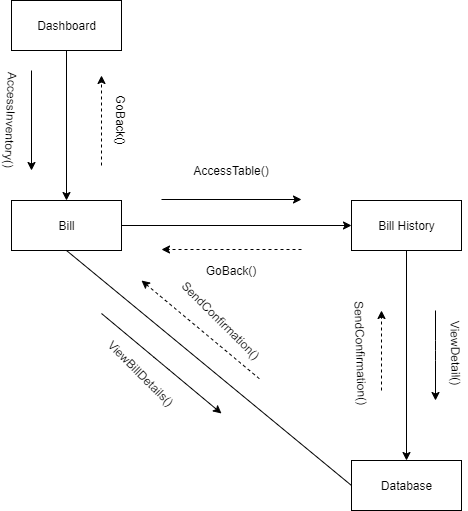

The diagram above was exported from draw.io. Its source (the exported page's mxGraphModel, read from the mxfile embedded in the PNG):
<mxGraphModel dx="1422" dy="745" grid="1" gridSize="10" guides="1" tooltips="1" connect="1" arrows="1" fold="1" page="1" pageScale="1" pageWidth="1169" pageHeight="826" background="#ffffff" math="0" shadow="0">
  <root>
    <mxCell id="0" />
    <mxCell id="1" parent="0" />
    <mxCell id="tXsKy_BSukOA7Iaz-a36-109" style="edgeStyle=orthogonalEdgeStyle;rounded=0;jumpStyle=sharp;orthogonalLoop=1;jettySize=auto;html=1;exitX=0.5;exitY=1;exitDx=0;exitDy=0;startArrow=none;startFill=0;endArrow=classic;endFill=1;strokeColor=#000000;" edge="1" parent="1" source="tXsKy_BSukOA7Iaz-a36-107" target="tXsKy_BSukOA7Iaz-a36-108">
      <mxGeometry relative="1" as="geometry" />
    </mxCell>
    <mxCell id="tXsKy_BSukOA7Iaz-a36-107" value="Dashboard" style="html=1;strokeColor=#000000;" vertex="1" parent="1">
      <mxGeometry x="140" y="50" width="110" height="50" as="geometry" />
    </mxCell>
    <mxCell id="tXsKy_BSukOA7Iaz-a36-116" style="edgeStyle=orthogonalEdgeStyle;rounded=0;jumpStyle=sharp;orthogonalLoop=1;jettySize=auto;html=1;exitX=1;exitY=0.5;exitDx=0;exitDy=0;entryX=0;entryY=0.5;entryDx=0;entryDy=0;startArrow=none;startFill=0;endArrow=classic;endFill=1;strokeColor=#000000;" edge="1" parent="1" source="tXsKy_BSukOA7Iaz-a36-108" target="tXsKy_BSukOA7Iaz-a36-115">
      <mxGeometry relative="1" as="geometry" />
    </mxCell>
    <mxCell id="tXsKy_BSukOA7Iaz-a36-108" value="Bill" style="html=1;strokeColor=#000000;" vertex="1" parent="1">
      <mxGeometry x="140" y="250" width="110" height="50" as="geometry" />
    </mxCell>
    <mxCell id="tXsKy_BSukOA7Iaz-a36-110" value="" style="endArrow=classic;html=1;strokeColor=#000000;" edge="1" parent="1">
      <mxGeometry width="50" height="50" relative="1" as="geometry">
        <mxPoint x="160" y="120" as="sourcePoint" />
        <mxPoint x="160" y="220" as="targetPoint" />
      </mxGeometry>
    </mxCell>
    <mxCell id="tXsKy_BSukOA7Iaz-a36-112" value="AccessInventory()" style="text;html=1;strokeColor=none;fillColor=none;align=center;verticalAlign=middle;whiteSpace=wrap;rounded=0;rotation=92;" vertex="1" parent="1">
      <mxGeometry x="120" y="160" width="40" height="20" as="geometry" />
    </mxCell>
    <mxCell id="tXsKy_BSukOA7Iaz-a36-113" value="" style="endArrow=classic;html=1;strokeColor=#000000;dashed=1;" edge="1" parent="1">
      <mxGeometry width="50" height="50" relative="1" as="geometry">
        <mxPoint x="230" y="215" as="sourcePoint" />
        <mxPoint x="230" y="125" as="targetPoint" />
        <Array as="points">
          <mxPoint x="230" y="165" />
        </Array>
      </mxGeometry>
    </mxCell>
    <mxCell id="tXsKy_BSukOA7Iaz-a36-114" value="GoBack()" style="text;html=1;strokeColor=none;fillColor=none;align=center;verticalAlign=middle;whiteSpace=wrap;rounded=0;rotation=90;" vertex="1" parent="1">
      <mxGeometry x="230" y="160" width="40" height="20" as="geometry" />
    </mxCell>
    <mxCell id="tXsKy_BSukOA7Iaz-a36-122" style="edgeStyle=orthogonalEdgeStyle;rounded=0;jumpStyle=sharp;orthogonalLoop=1;jettySize=auto;html=1;exitX=0.5;exitY=1;exitDx=0;exitDy=0;startArrow=none;startFill=0;endArrow=classic;endFill=1;strokeColor=#000000;" edge="1" parent="1" source="tXsKy_BSukOA7Iaz-a36-115" target="tXsKy_BSukOA7Iaz-a36-121">
      <mxGeometry relative="1" as="geometry" />
    </mxCell>
    <mxCell id="tXsKy_BSukOA7Iaz-a36-115" value="Bill History" style="html=1;strokeColor=#000000;" vertex="1" parent="1">
      <mxGeometry x="480" y="250" width="110" height="50" as="geometry" />
    </mxCell>
    <mxCell id="tXsKy_BSukOA7Iaz-a36-117" value="" style="endArrow=classic;html=1;strokeColor=#000000;" edge="1" parent="1">
      <mxGeometry width="50" height="50" relative="1" as="geometry">
        <mxPoint x="290" y="249" as="sourcePoint" />
        <mxPoint x="430" y="249" as="targetPoint" />
      </mxGeometry>
    </mxCell>
    <mxCell id="tXsKy_BSukOA7Iaz-a36-118" value="AccessTable()" style="text;html=1;strokeColor=none;fillColor=none;align=center;verticalAlign=middle;whiteSpace=wrap;rounded=0;" vertex="1" parent="1">
      <mxGeometry x="340" y="210" width="40" height="20" as="geometry" />
    </mxCell>
    <mxCell id="tXsKy_BSukOA7Iaz-a36-119" value="" style="endArrow=classic;html=1;strokeColor=#000000;dashed=1;" edge="1" parent="1">
      <mxGeometry width="50" height="50" relative="1" as="geometry">
        <mxPoint x="430" y="299" as="sourcePoint" />
        <mxPoint x="290" y="299" as="targetPoint" />
      </mxGeometry>
    </mxCell>
    <mxCell id="tXsKy_BSukOA7Iaz-a36-120" value="GoBack()" style="text;html=1;strokeColor=none;fillColor=none;align=center;verticalAlign=middle;whiteSpace=wrap;rounded=0;" vertex="1" parent="1">
      <mxGeometry x="340" y="310" width="40" height="20" as="geometry" />
    </mxCell>
    <mxCell id="tXsKy_BSukOA7Iaz-a36-138" style="edgeStyle=none;rounded=0;jumpStyle=sharp;orthogonalLoop=1;jettySize=auto;html=1;exitX=0;exitY=0.5;exitDx=0;exitDy=0;entryX=0.5;entryY=1;entryDx=0;entryDy=0;startArrow=none;startFill=0;endArrow=none;endFill=0;strokeColor=#000000;" edge="1" parent="1" source="tXsKy_BSukOA7Iaz-a36-121" target="tXsKy_BSukOA7Iaz-a36-108">
      <mxGeometry relative="1" as="geometry" />
    </mxCell>
    <mxCell id="tXsKy_BSukOA7Iaz-a36-121" value="Database" style="html=1;strokeColor=#000000;" vertex="1" parent="1">
      <mxGeometry x="480" y="510" width="110" height="50" as="geometry" />
    </mxCell>
    <mxCell id="tXsKy_BSukOA7Iaz-a36-123" value="ViewDetail()" style="text;html=1;strokeColor=none;fillColor=none;align=center;verticalAlign=middle;whiteSpace=wrap;rounded=0;rotation=89;" vertex="1" parent="1">
      <mxGeometry x="565" y="393" width="40" height="20" as="geometry" />
    </mxCell>
    <mxCell id="tXsKy_BSukOA7Iaz-a36-124" value="" style="endArrow=classic;html=1;strokeColor=#000000;" edge="1" parent="1">
      <mxGeometry width="50" height="50" relative="1" as="geometry">
        <mxPoint x="564" y="360" as="sourcePoint" />
        <mxPoint x="564" y="450" as="targetPoint" />
        <Array as="points">
          <mxPoint x="564" y="400" />
        </Array>
      </mxGeometry>
    </mxCell>
    <mxCell id="tXsKy_BSukOA7Iaz-a36-125" value="" style="endArrow=classic;html=1;strokeColor=#000000;dashed=1;" edge="1" parent="1">
      <mxGeometry width="50" height="50" relative="1" as="geometry">
        <mxPoint x="510" y="440" as="sourcePoint" />
        <mxPoint x="510" y="360" as="targetPoint" />
      </mxGeometry>
    </mxCell>
    <mxCell id="tXsKy_BSukOA7Iaz-a36-128" value="SendConfirmation()" style="text;html=1;strokeColor=none;fillColor=none;align=center;verticalAlign=middle;whiteSpace=wrap;rounded=0;rotation=88;" vertex="1" parent="1">
      <mxGeometry x="470" y="393" width="40" height="20" as="geometry" />
    </mxCell>
    <mxCell id="tXsKy_BSukOA7Iaz-a36-141" value="" style="endArrow=none;html=1;strokeColor=#000000;startArrow=classic;startFill=1;endFill=0;dashed=1;" edge="1" parent="1">
      <mxGeometry width="50" height="50" relative="1" as="geometry">
        <mxPoint x="270" y="330" as="sourcePoint" />
        <mxPoint x="390" y="430" as="targetPoint" />
        <Array as="points">
          <mxPoint x="330" y="380" />
        </Array>
      </mxGeometry>
    </mxCell>
    <mxCell id="tXsKy_BSukOA7Iaz-a36-142" value="" style="endArrow=classic;html=1;strokeColor=#000000;" edge="1" parent="1">
      <mxGeometry width="50" height="50" relative="1" as="geometry">
        <mxPoint x="230" y="363" as="sourcePoint" />
        <mxPoint x="350" y="463" as="targetPoint" />
        <Array as="points">
          <mxPoint x="290" y="413" />
        </Array>
      </mxGeometry>
    </mxCell>
    <mxCell id="tXsKy_BSukOA7Iaz-a36-143" value="ViewBillDetails()" style="text;html=1;strokeColor=none;fillColor=none;align=center;verticalAlign=middle;whiteSpace=wrap;rounded=0;rotation=45;" vertex="1" parent="1">
      <mxGeometry x="250" y="413" width="40" height="20" as="geometry" />
    </mxCell>
    <mxCell id="tXsKy_BSukOA7Iaz-a36-146" value="SendConfirmation()" style="text;html=1;strokeColor=none;fillColor=none;align=center;verticalAlign=middle;whiteSpace=wrap;rounded=0;rotation=45;" vertex="1" parent="1">
      <mxGeometry x="330" y="360" width="40" height="20" as="geometry" />
    </mxCell>
  </root>
</mxGraphModel>